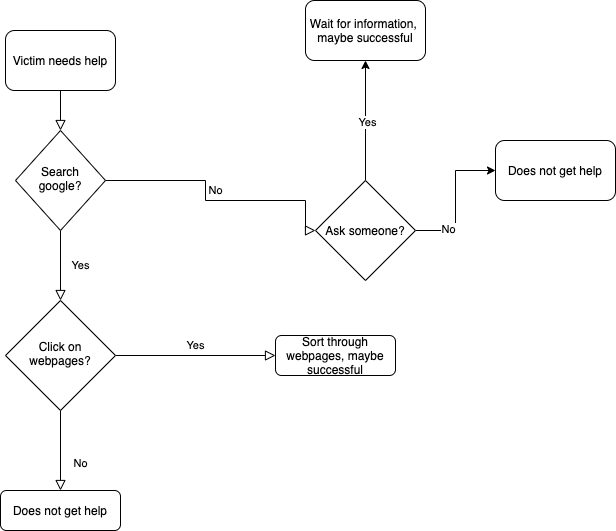

The diagram above was exported from draw.io. Its source (the exported page's mxGraphModel, read from the mxfile embedded in the PNG):
<mxGraphModel dx="1115" dy="719" grid="1" gridSize="10" guides="1" tooltips="1" connect="1" arrows="1" fold="1" page="1" pageScale="1" pageWidth="827" pageHeight="1169" math="0" shadow="0">
  <root>
    <mxCell id="WIyWlLk6GJQsqaUBKTNV-0" />
    <mxCell id="WIyWlLk6GJQsqaUBKTNV-1" parent="WIyWlLk6GJQsqaUBKTNV-0" />
    <mxCell id="WIyWlLk6GJQsqaUBKTNV-2" value="" style="rounded=0;html=1;jettySize=auto;orthogonalLoop=1;fontSize=11;endArrow=block;endFill=0;endSize=8;strokeWidth=1;shadow=0;labelBackgroundColor=none;edgeStyle=orthogonalEdgeStyle;" parent="WIyWlLk6GJQsqaUBKTNV-1" source="WIyWlLk6GJQsqaUBKTNV-3" target="WIyWlLk6GJQsqaUBKTNV-6" edge="1">
      <mxGeometry relative="1" as="geometry" />
    </mxCell>
    <mxCell id="WIyWlLk6GJQsqaUBKTNV-3" value="Victim needs help" style="rounded=1;whiteSpace=wrap;html=1;fontSize=12;glass=0;strokeWidth=1;shadow=0;" parent="WIyWlLk6GJQsqaUBKTNV-1" vertex="1">
      <mxGeometry x="170" y="50" width="110" height="60" as="geometry" />
    </mxCell>
    <mxCell id="WIyWlLk6GJQsqaUBKTNV-4" value="Yes" style="rounded=0;html=1;jettySize=auto;orthogonalLoop=1;fontSize=11;endArrow=block;endFill=0;endSize=8;strokeWidth=1;shadow=0;labelBackgroundColor=none;edgeStyle=orthogonalEdgeStyle;" parent="WIyWlLk6GJQsqaUBKTNV-1" source="WIyWlLk6GJQsqaUBKTNV-6" target="WIyWlLk6GJQsqaUBKTNV-10" edge="1">
      <mxGeometry y="20" relative="1" as="geometry">
        <mxPoint as="offset" />
      </mxGeometry>
    </mxCell>
    <mxCell id="WIyWlLk6GJQsqaUBKTNV-5" value="No" style="edgeStyle=orthogonalEdgeStyle;rounded=0;html=1;jettySize=auto;orthogonalLoop=1;fontSize=11;endArrow=block;endFill=0;endSize=8;strokeWidth=1;shadow=0;labelBackgroundColor=none;" parent="WIyWlLk6GJQsqaUBKTNV-1" source="WIyWlLk6GJQsqaUBKTNV-6" target="r_qpbBl8idI97npmFmj4-0" edge="1">
      <mxGeometry y="10" relative="1" as="geometry">
        <mxPoint as="offset" />
        <mxPoint x="470" y="190" as="targetPoint" />
        <Array as="points">
          <mxPoint x="370" y="200" />
          <mxPoint x="370" y="220" />
          <mxPoint x="470" y="220" />
          <mxPoint x="470" y="250" />
        </Array>
      </mxGeometry>
    </mxCell>
    <mxCell id="WIyWlLk6GJQsqaUBKTNV-6" value="Search google?" style="rhombus;whiteSpace=wrap;html=1;shadow=0;fontFamily=Helvetica;fontSize=12;align=center;strokeWidth=1;spacing=6;spacingTop=-4;" parent="WIyWlLk6GJQsqaUBKTNV-1" vertex="1">
      <mxGeometry x="180" y="150" width="90" height="100" as="geometry" />
    </mxCell>
    <mxCell id="WIyWlLk6GJQsqaUBKTNV-8" value="No" style="rounded=0;html=1;jettySize=auto;orthogonalLoop=1;fontSize=11;endArrow=block;endFill=0;endSize=8;strokeWidth=1;shadow=0;labelBackgroundColor=none;edgeStyle=orthogonalEdgeStyle;" parent="WIyWlLk6GJQsqaUBKTNV-1" source="WIyWlLk6GJQsqaUBKTNV-10" target="WIyWlLk6GJQsqaUBKTNV-11" edge="1">
      <mxGeometry x="0.3333" y="20" relative="1" as="geometry">
        <mxPoint as="offset" />
      </mxGeometry>
    </mxCell>
    <mxCell id="WIyWlLk6GJQsqaUBKTNV-9" value="Yes" style="edgeStyle=orthogonalEdgeStyle;rounded=0;html=1;jettySize=auto;orthogonalLoop=1;fontSize=11;endArrow=block;endFill=0;endSize=8;strokeWidth=1;shadow=0;labelBackgroundColor=none;" parent="WIyWlLk6GJQsqaUBKTNV-1" source="WIyWlLk6GJQsqaUBKTNV-10" target="WIyWlLk6GJQsqaUBKTNV-12" edge="1">
      <mxGeometry y="10" relative="1" as="geometry">
        <mxPoint as="offset" />
      </mxGeometry>
    </mxCell>
    <mxCell id="WIyWlLk6GJQsqaUBKTNV-10" value="Click on webpages?" style="rhombus;whiteSpace=wrap;html=1;shadow=0;fontFamily=Helvetica;fontSize=12;align=center;strokeWidth=1;spacing=6;spacingTop=-4;" parent="WIyWlLk6GJQsqaUBKTNV-1" vertex="1">
      <mxGeometry x="170" y="320" width="110" height="110" as="geometry" />
    </mxCell>
    <mxCell id="WIyWlLk6GJQsqaUBKTNV-11" value="Does not get help" style="rounded=1;whiteSpace=wrap;html=1;fontSize=12;glass=0;strokeWidth=1;shadow=0;" parent="WIyWlLk6GJQsqaUBKTNV-1" vertex="1">
      <mxGeometry x="165" y="510" width="120" height="40" as="geometry" />
    </mxCell>
    <mxCell id="WIyWlLk6GJQsqaUBKTNV-12" value="Sort through webpages, maybe successful" style="rounded=1;whiteSpace=wrap;html=1;fontSize=12;glass=0;strokeWidth=1;shadow=0;" parent="WIyWlLk6GJQsqaUBKTNV-1" vertex="1">
      <mxGeometry x="440" y="355" width="120" height="40" as="geometry" />
    </mxCell>
    <mxCell id="r_qpbBl8idI97npmFmj4-2" value="" style="edgeStyle=orthogonalEdgeStyle;rounded=0;orthogonalLoop=1;jettySize=auto;html=1;entryX=0;entryY=0.5;entryDx=0;entryDy=0;" edge="1" parent="WIyWlLk6GJQsqaUBKTNV-1" source="r_qpbBl8idI97npmFmj4-0" target="r_qpbBl8idI97npmFmj4-5">
      <mxGeometry relative="1" as="geometry">
        <mxPoint x="620" y="190" as="targetPoint" />
      </mxGeometry>
    </mxCell>
    <mxCell id="r_qpbBl8idI97npmFmj4-7" value="No" style="edgeLabel;html=1;align=center;verticalAlign=middle;resizable=0;points=[];" vertex="1" connectable="0" parent="r_qpbBl8idI97npmFmj4-2">
      <mxGeometry x="-0.5429" y="2" relative="1" as="geometry">
        <mxPoint as="offset" />
      </mxGeometry>
    </mxCell>
    <mxCell id="r_qpbBl8idI97npmFmj4-4" value="Yes" style="edgeStyle=orthogonalEdgeStyle;rounded=0;orthogonalLoop=1;jettySize=auto;html=1;entryX=0.5;entryY=1;entryDx=0;entryDy=0;" edge="1" parent="WIyWlLk6GJQsqaUBKTNV-1" source="r_qpbBl8idI97npmFmj4-0" target="r_qpbBl8idI97npmFmj4-6">
      <mxGeometry x="1" y="40" relative="1" as="geometry">
        <mxPoint x="530" y="110" as="targetPoint" />
        <mxPoint x="40" y="-40" as="offset" />
      </mxGeometry>
    </mxCell>
    <mxCell id="r_qpbBl8idI97npmFmj4-8" value="Yes" style="edgeLabel;html=1;align=center;verticalAlign=middle;resizable=0;points=[];" vertex="1" connectable="0" parent="r_qpbBl8idI97npmFmj4-4">
      <mxGeometry x="-0.0167" y="-1" relative="1" as="geometry">
        <mxPoint as="offset" />
      </mxGeometry>
    </mxCell>
    <mxCell id="r_qpbBl8idI97npmFmj4-0" value="Ask someone?" style="rhombus;whiteSpace=wrap;html=1;" vertex="1" parent="WIyWlLk6GJQsqaUBKTNV-1">
      <mxGeometry x="480" y="200" width="100" height="100" as="geometry" />
    </mxCell>
    <mxCell id="r_qpbBl8idI97npmFmj4-5" value="Does not get help" style="rounded=1;whiteSpace=wrap;html=1;" vertex="1" parent="WIyWlLk6GJQsqaUBKTNV-1">
      <mxGeometry x="660" y="160" width="120" height="60" as="geometry" />
    </mxCell>
    <mxCell id="r_qpbBl8idI97npmFmj4-6" value="Wait for information,&amp;nbsp;&lt;br&gt;maybe successful" style="rounded=1;whiteSpace=wrap;html=1;" vertex="1" parent="WIyWlLk6GJQsqaUBKTNV-1">
      <mxGeometry x="470" y="20" width="120" height="60" as="geometry" />
    </mxCell>
  </root>
</mxGraphModel>